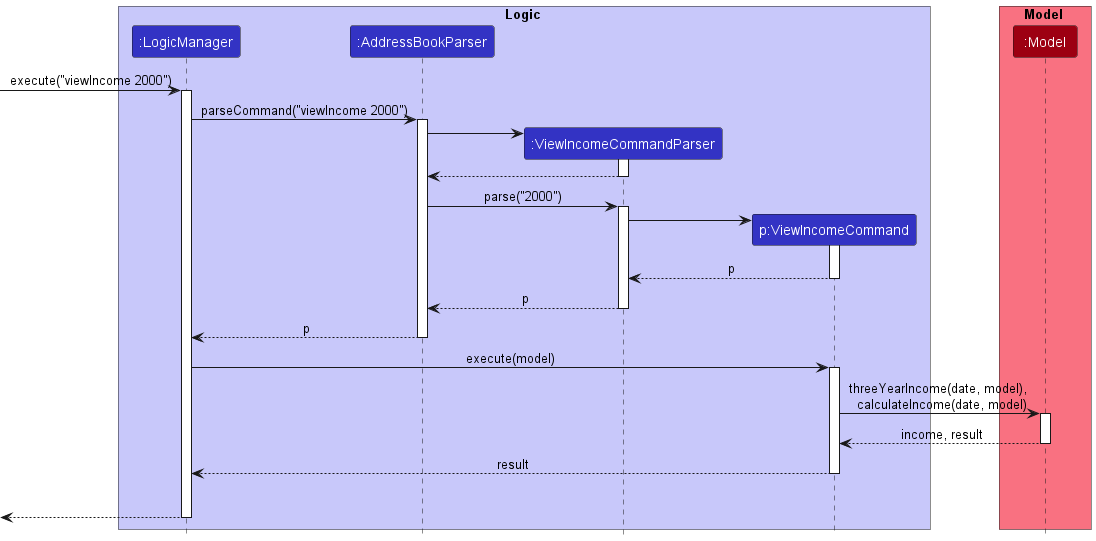

The diagram above was rendered by PlantUML. Its source (embedded in the PNG):
@startuml
!include style.puml

box Logic LOGIC_COLOR_T1
participant ":LogicManager" as LogicManager LOGIC_COLOR
participant ":AddressBookParser" as AddressBookParser LOGIC_COLOR
participant ":ViewIncomeCommandParser" as ViewIncomeCommandParser LOGIC_COLOR
participant "p:ViewIncomeCommand" as ViewIncomeCommand LOGIC_COLOR
end box

box Model MODEL_COLOR_T1
participant ":Model" as Model MODEL_COLOR
end box
[-> LogicManager : execute("viewIncome 2000")
activate LogicManager

LogicManager -> AddressBookParser : parseCommand("viewIncome 2000")
activate AddressBookParser

create ViewIncomeCommandParser
AddressBookParser -> ViewIncomeCommandParser
activate ViewIncomeCommandParser

ViewIncomeCommandParser --> AddressBookParser
deactivate ViewIncomeCommandParser

AddressBookParser -> ViewIncomeCommandParser : parse("2000")
activate ViewIncomeCommandParser

create ViewIncomeCommand
ViewIncomeCommandParser -> ViewIncomeCommand
activate ViewIncomeCommand

ViewIncomeCommand --> ViewIncomeCommandParser : p
deactivate ViewIncomeCommand

ViewIncomeCommandParser --> AddressBookParser : p
deactivate ViewIncomeCommandParser

AddressBookParser --> LogicManager : p
deactivate AddressBookParser

LogicManager -> ViewIncomeCommand : execute(model)
activate ViewIncomeCommand

ViewIncomeCommand -> Model : threeYearIncome(date, model), \n calculateIncome(date, model)
activate Model

Model --> ViewIncomeCommand : income, result
deactivate Model

ViewIncomeCommand --> LogicManager : result
deactivate ViewIncomeCommand
ViewIncomeCommand -[hidden]-> LogicManager : result


[<--LogicManager
deactivate LogicManager
@enduml